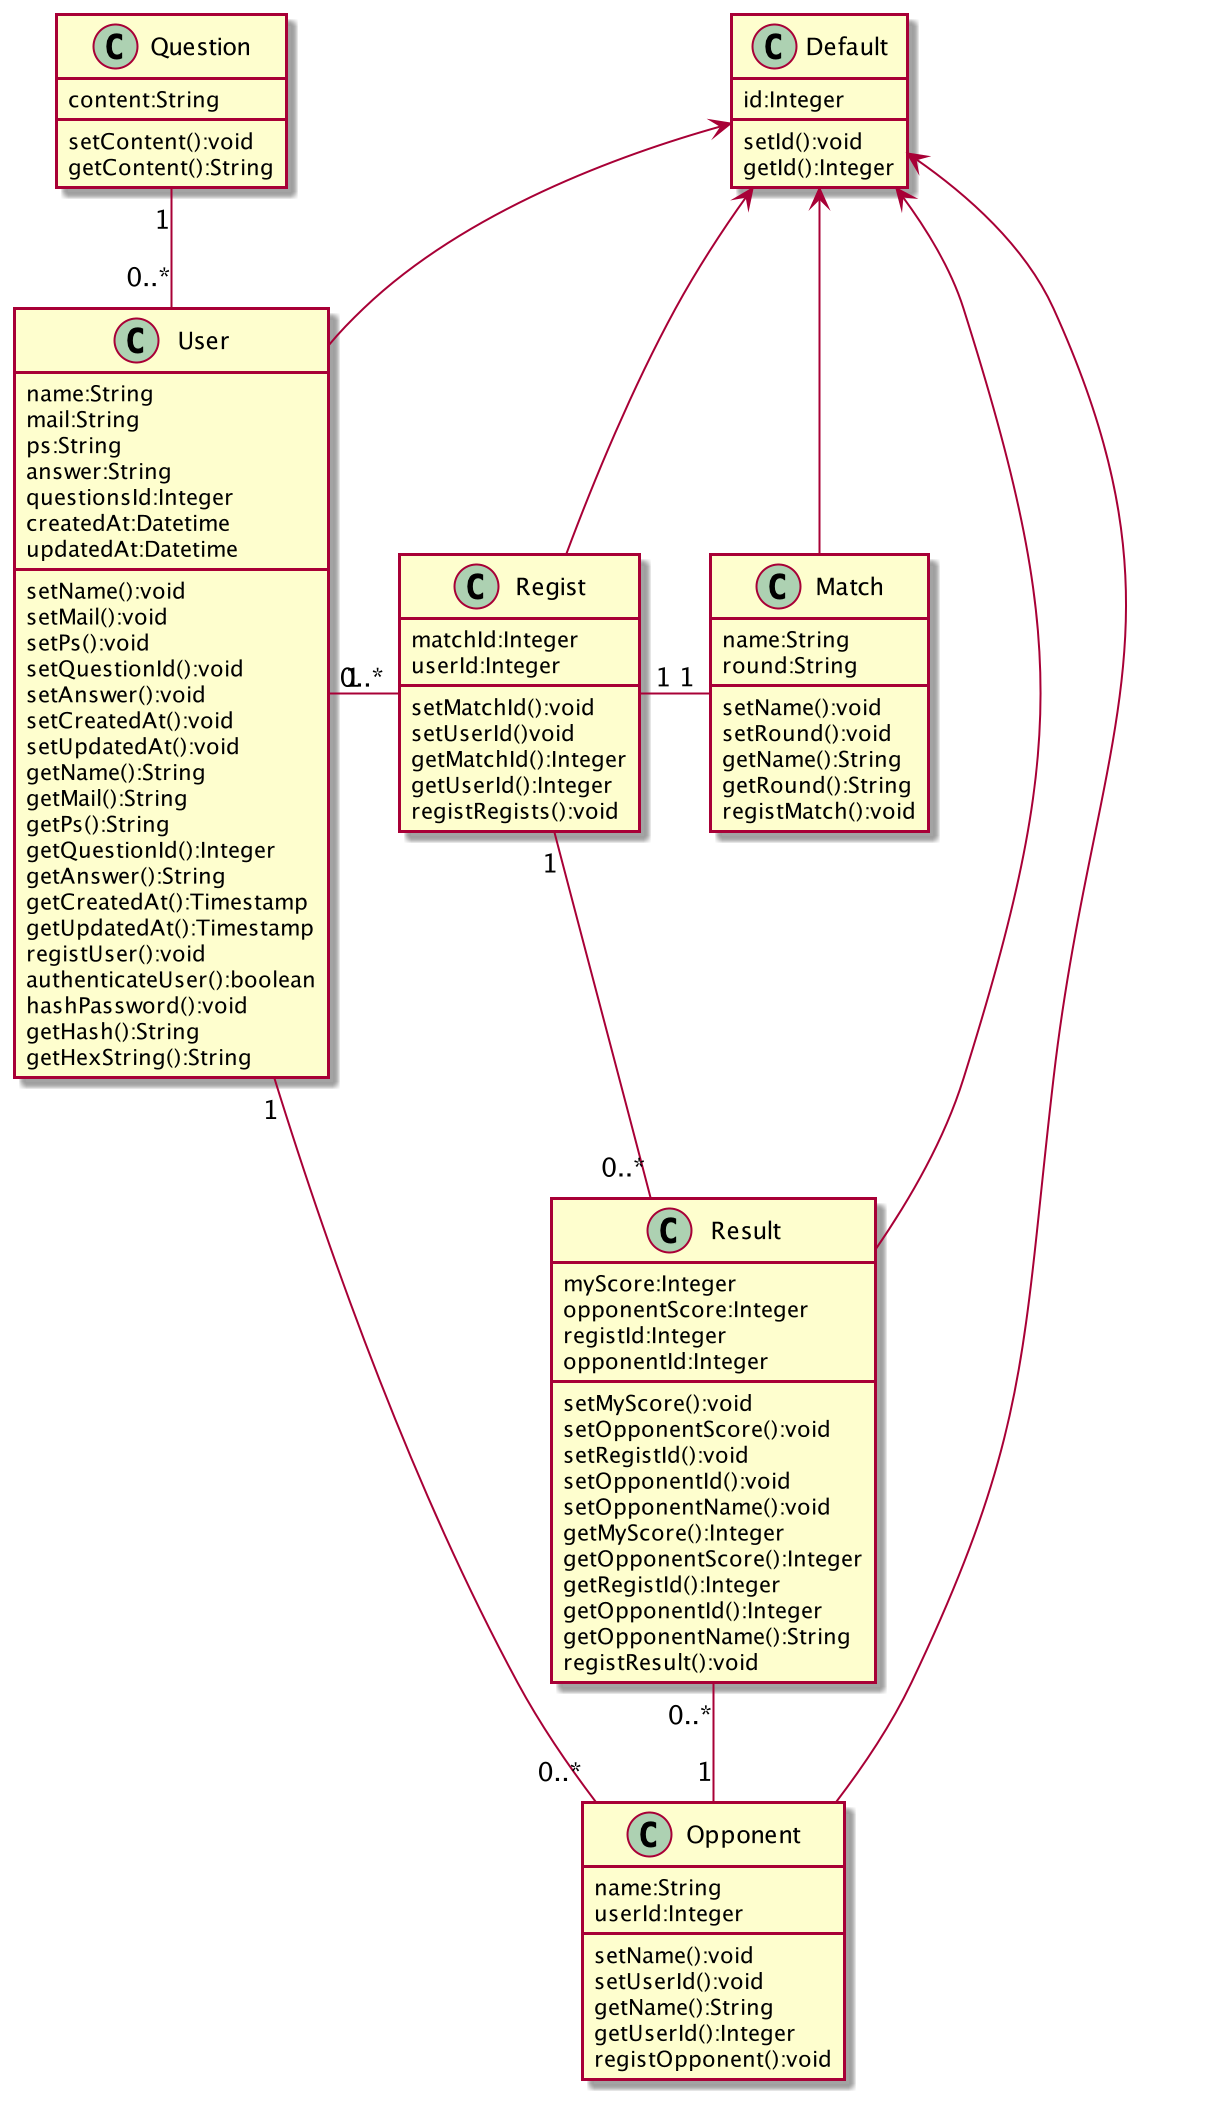

The diagram above was rendered by PlantUML. Its source (embedded in the PNG):
@startuml

class Default{
    id:Integer

    setId():void
    getId():Integer
}

class User{
    name:String
    mail:String
    ps:String
    answer:String
    questionsId:Integer
    createdAt:Datetime
    updatedAt:Datetime

    setName():void
    setMail():void
    setPs():void
    setQuestionId():void
    setAnswer():void
    setCreatedAt():void
    setUpdatedAt():void
    getName():String
    getMail():String
    getPs():String
    getQuestionId():Integer
    getAnswer():String
    getCreatedAt():Timestamp
    getUpdatedAt():Timestamp
    registUser():void
    authenticateUser():boolean
    hashPassword():void
    getHash():String
    getHexString():String
}

class Result{
    myScore:Integer
    opponentScore:Integer
    registId:Integer
    opponentId:Integer

    setMyScore():void
    setOpponentScore():void
    setRegistId():void
    setOpponentId():void
    setOpponentName():void
    getMyScore():Integer
    getOpponentScore():Integer
    getRegistId():Integer
    getOpponentId():Integer
    getOpponentName():String
    registResult():void
}

class Match{
    name:String
    round:String

    setName():void
    setRound():void
    getName():String
    getRound():String
    registMatch():void
}

class Opponent{
   name:String
   userId:Integer

   setName():void
   setUserId():void
   getName():String
   getUserId():Integer
   registOpponent():void
}

class Regist{
    matchId:Integer
    userId:Integer

    setMatchId():void
    setUserId()void
    getMatchId():Integer
    getUserId():Integer
    registRegists():void
}

class Question{
    content:String

    setContent():void
    getContent():String
}

Question"1" -- "0..*"User
User"1" -- "0..*"Opponent
User"1" -ri- "0..*"Regist
Regist"1" -ri- "1"Match
Regist"1" -do- "0..*"Result
Result"0..*" -- "1"Opponent
Default <-- User
Default <-- Result
Default <-- Match
Default <-- Opponent
Default <-- Regist

@enduml